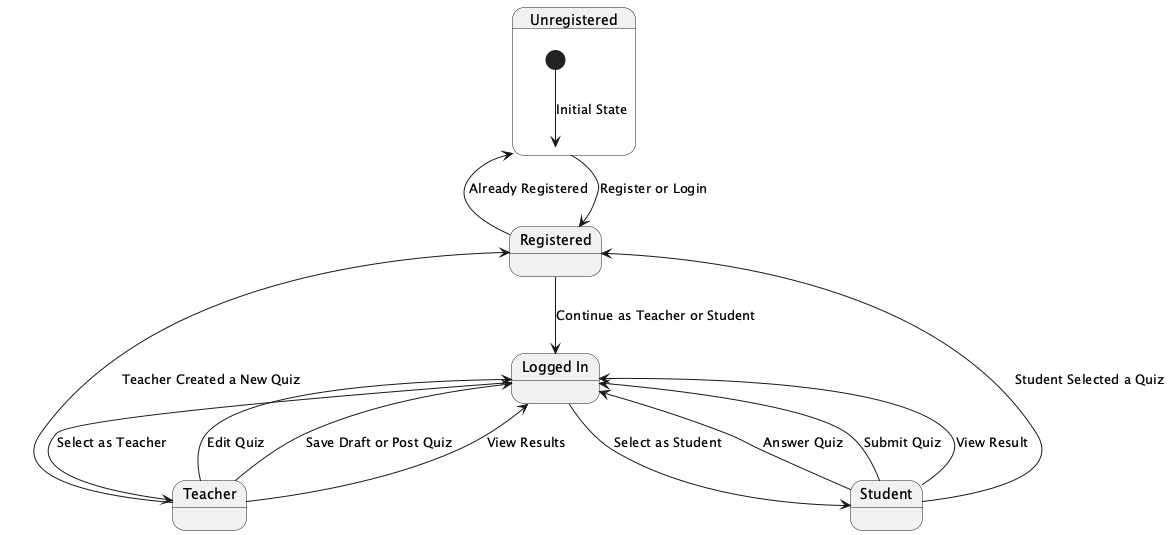

The diagram above was rendered by PlantUML. Its source (embedded in the PNG):
@startuml
state "Unregistered" as U {
  [*] --> U: Initial State
}
state "Registered" as R {
  U --> R: Register or Login
}
state "Logged In" as LI {
  R --> LI: Continue as Teacher or Student
}
state "Teacher" as T {
  LI --> T: Select as Teacher
  T --> LI: Edit Quiz
  T --> LI: Save Draft or Post Quiz
  T --> LI: View Results
}
state "Student" as S {
  LI --> S: Select as Student
  S --> LI: Answer Quiz
  S --> LI: Submit Quiz
  S --> LI: View Result
}

R --> U: Already Registered

T --> R: Teacher Created a New Quiz
S --> R: Student Selected a Quiz

@enduml